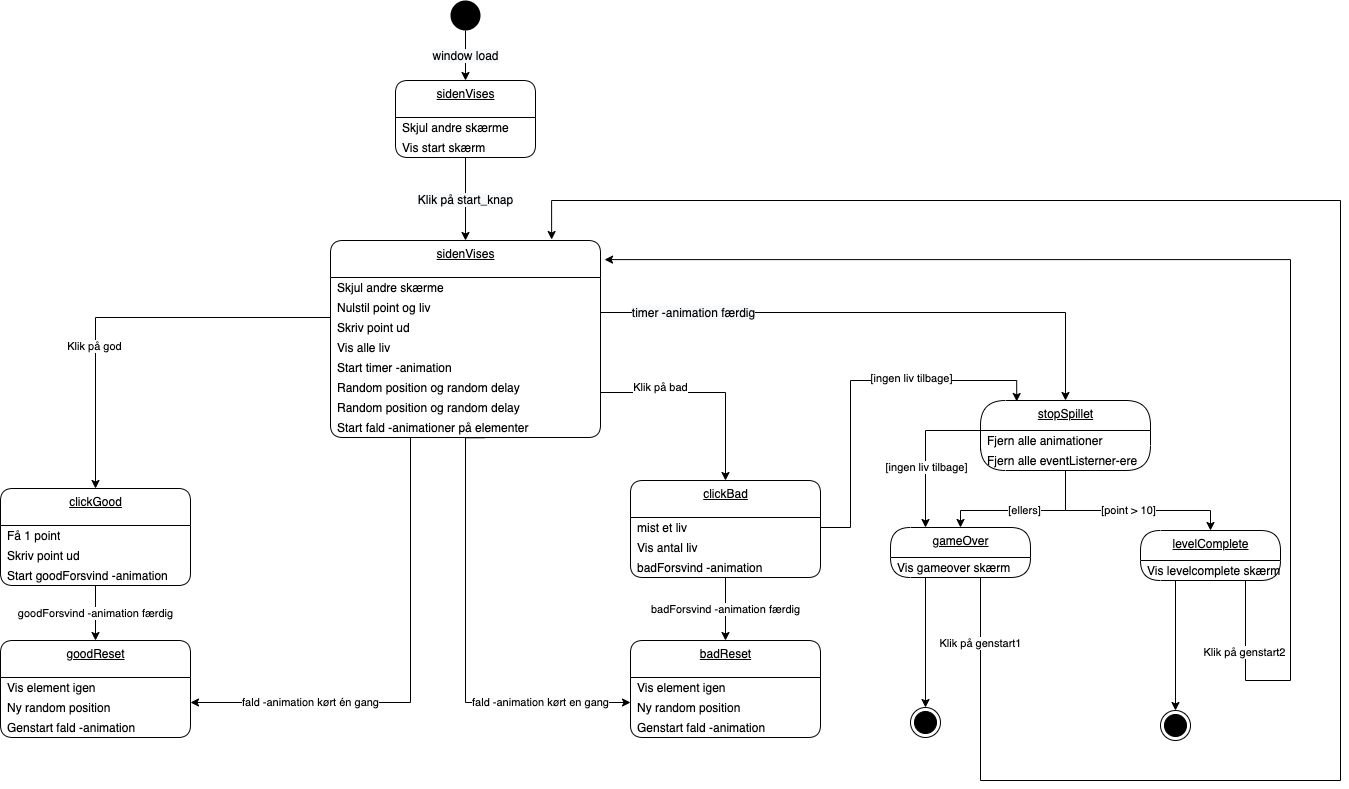

The diagram above was exported from draw.io. Its source (the exported page's mxGraphModel, read from the mxfile embedded in the PNG):
<mxGraphModel dx="652" dy="520" grid="1" gridSize="10" guides="1" tooltips="1" connect="1" arrows="1" fold="1" page="1" pageScale="1" pageWidth="827" pageHeight="1169" math="0" shadow="0">
  <root>
    <mxCell id="0" />
    <mxCell id="1" parent="0" />
    <mxCell id="23" value="&lt;span style=&quot;font-size: 12px ; background-color: rgb(248 , 249 , 250)&quot;&gt;window load&lt;/span&gt;" style="edgeStyle=orthogonalEdgeStyle;rounded=0;orthogonalLoop=1;jettySize=auto;html=1;exitX=0.5;exitY=1;exitDx=0;exitDy=0;entryX=0.5;entryY=0;entryDx=0;entryDy=0;" parent="1" source="2" target="63" edge="1">
      <mxGeometry relative="1" as="geometry">
        <mxPoint x="260" y="80" as="targetPoint" />
      </mxGeometry>
    </mxCell>
    <mxCell id="2" value="" style="ellipse;fillColor=#000000;strokeColor=none;" parent="1" vertex="1">
      <mxGeometry x="460" width="30" height="30" as="geometry" />
    </mxCell>
    <mxCell id="25" value="sidenVises" style="swimlane;fontStyle=4;align=center;verticalAlign=top;childLayout=stackLayout;horizontal=1;startSize=37;horizontalStack=0;resizeParent=1;resizeParentMax=0;resizeLast=0;collapsible=0;marginBottom=0;html=1;rounded=1;absoluteArcSize=1;arcSize=25;" parent="1" vertex="1">
      <mxGeometry x="340" y="240" width="270" height="197" as="geometry" />
    </mxCell>
    <mxCell id="26" value="Skjul andre skærme" style="fillColor=none;strokeColor=none;align=left;verticalAlign=middle;spacingLeft=5;" parent="25" vertex="1">
      <mxGeometry y="37" width="270" height="20" as="geometry" />
    </mxCell>
    <mxCell id="46" value="Nulstil point og liv" style="fillColor=none;strokeColor=none;align=left;verticalAlign=middle;spacingLeft=5;" parent="25" vertex="1">
      <mxGeometry y="57" width="270" height="20" as="geometry" />
    </mxCell>
    <mxCell id="47" value="Skriv point ud" style="fillColor=none;strokeColor=none;align=left;verticalAlign=middle;spacingLeft=5;" parent="25" vertex="1">
      <mxGeometry y="77" width="270" height="20" as="geometry" />
    </mxCell>
    <mxCell id="48" value="Vis alle liv" style="fillColor=none;strokeColor=none;align=left;verticalAlign=middle;spacingLeft=5;" parent="25" vertex="1">
      <mxGeometry y="97" width="270" height="20" as="geometry" />
    </mxCell>
    <mxCell id="49" value="Start timer -animation" style="fillColor=none;strokeColor=none;align=left;verticalAlign=middle;spacingLeft=5;" parent="25" vertex="1">
      <mxGeometry y="117" width="270" height="20" as="geometry" />
    </mxCell>
    <mxCell id="50" value="Random position og random delay" style="fillColor=none;strokeColor=none;align=left;verticalAlign=middle;spacingLeft=5;" parent="25" vertex="1">
      <mxGeometry y="137" width="270" height="20" as="geometry" />
    </mxCell>
    <mxCell id="51" value="Random position og random delay" style="fillColor=none;strokeColor=none;align=left;verticalAlign=middle;spacingLeft=5;" parent="25" vertex="1">
      <mxGeometry y="157" width="270" height="20" as="geometry" />
    </mxCell>
    <mxCell id="52" value="Start fald -animationer på elementer" style="fillColor=none;strokeColor=none;align=left;verticalAlign=middle;spacingLeft=5;" parent="25" vertex="1">
      <mxGeometry y="177" width="270" height="20" as="geometry" />
    </mxCell>
    <mxCell id="53" value="&lt;span style=&quot;font-size: 12px ; background-color: rgb(248 , 249 , 250)&quot;&gt;Klik på start_knap&lt;/span&gt;" style="edgeStyle=orthogonalEdgeStyle;rounded=0;orthogonalLoop=1;jettySize=auto;html=1;exitX=0.5;exitY=1;exitDx=0;exitDy=0;entryX=0.5;entryY=0;entryDx=0;entryDy=0;" parent="1" source="65" target="25" edge="1">
      <mxGeometry relative="1" as="geometry">
        <mxPoint x="260" y="157" as="sourcePoint" />
      </mxGeometry>
    </mxCell>
    <mxCell id="55" value="clickGood" style="swimlane;fontStyle=4;align=center;verticalAlign=top;childLayout=stackLayout;horizontal=1;startSize=37;horizontalStack=0;resizeParent=1;resizeParentMax=0;resizeLast=0;collapsible=0;marginBottom=0;html=1;rounded=1;absoluteArcSize=1;arcSize=25;" parent="1" vertex="1">
      <mxGeometry x="10" y="488" width="190" height="97" as="geometry" />
    </mxCell>
    <mxCell id="56" value="Få 1 point" style="fillColor=none;strokeColor=none;align=left;verticalAlign=middle;spacingLeft=5;" parent="55" vertex="1">
      <mxGeometry y="37" width="190" height="20" as="geometry" />
    </mxCell>
    <mxCell id="57" value="Skriv point ud" style="fillColor=none;strokeColor=none;align=left;verticalAlign=middle;spacingLeft=5;" parent="55" vertex="1">
      <mxGeometry y="57" width="190" height="20" as="geometry" />
    </mxCell>
    <mxCell id="58" value="Start goodForsvind -animation" style="fillColor=none;strokeColor=none;align=left;verticalAlign=middle;spacingLeft=5;" parent="55" vertex="1">
      <mxGeometry y="77" width="190" height="20" as="geometry" />
    </mxCell>
    <mxCell id="63" value="sidenVises" style="swimlane;fontStyle=4;align=center;verticalAlign=top;childLayout=stackLayout;horizontal=1;startSize=37;horizontalStack=0;resizeParent=1;resizeParentMax=0;resizeLast=0;collapsible=0;marginBottom=0;html=1;rounded=1;absoluteArcSize=1;arcSize=25;" parent="1" vertex="1">
      <mxGeometry x="405" y="80" width="140" height="77" as="geometry" />
    </mxCell>
    <mxCell id="64" value="Skjul andre skærme" style="fillColor=none;strokeColor=none;align=left;verticalAlign=middle;spacingLeft=5;" parent="63" vertex="1">
      <mxGeometry y="37" width="140" height="20" as="geometry" />
    </mxCell>
    <mxCell id="65" value="Vis start skærm" style="fillColor=none;strokeColor=none;align=left;verticalAlign=middle;spacingLeft=5;" parent="63" vertex="1">
      <mxGeometry y="57" width="140" height="20" as="geometry" />
    </mxCell>
    <mxCell id="68" value="goodReset" style="swimlane;fontStyle=4;align=center;verticalAlign=top;childLayout=stackLayout;horizontal=1;startSize=37;horizontalStack=0;resizeParent=1;resizeParentMax=0;resizeLast=0;collapsible=0;marginBottom=0;html=1;rounded=1;absoluteArcSize=1;arcSize=25;" parent="1" vertex="1">
      <mxGeometry x="10" y="640" width="190" height="97" as="geometry" />
    </mxCell>
    <mxCell id="69" value="Vis element igen" style="fillColor=none;strokeColor=none;align=left;verticalAlign=middle;spacingLeft=5;" parent="68" vertex="1">
      <mxGeometry y="37" width="190" height="20" as="geometry" />
    </mxCell>
    <mxCell id="70" value="Ny random position" style="fillColor=none;strokeColor=none;align=left;verticalAlign=middle;spacingLeft=5;" parent="68" vertex="1">
      <mxGeometry y="57" width="190" height="20" as="geometry" />
    </mxCell>
    <mxCell id="71" value="Genstart fald -animation" style="fillColor=none;strokeColor=none;align=left;verticalAlign=middle;spacingLeft=5;" parent="68" vertex="1">
      <mxGeometry y="77" width="190" height="20" as="geometry" />
    </mxCell>
    <mxCell id="72" value="goodForsvind -animation færdig" style="edgeStyle=orthogonalEdgeStyle;rounded=0;orthogonalLoop=1;jettySize=auto;html=1;exitX=0.5;exitY=1;exitDx=0;exitDy=0;entryX=0.5;entryY=0;entryDx=0;entryDy=0;" parent="1" source="58" target="68" edge="1">
      <mxGeometry relative="1" as="geometry" />
    </mxCell>
    <mxCell id="73" value="Klik på god" style="edgeStyle=orthogonalEdgeStyle;rounded=0;orthogonalLoop=1;jettySize=auto;html=1;exitX=0;exitY=0;exitDx=0;exitDy=0;entryX=0.5;entryY=0;entryDx=0;entryDy=0;" parent="1" source="48" target="55" edge="1">
      <mxGeometry x="0.3336" relative="1" as="geometry">
        <mxPoint x="-1" as="offset" />
      </mxGeometry>
    </mxCell>
    <mxCell id="74" value="fald -animation kørt én gang" style="edgeStyle=orthogonalEdgeStyle;rounded=0;orthogonalLoop=1;jettySize=auto;html=1;exitX=0.5;exitY=1;exitDx=0;exitDy=0;entryX=1;entryY=0.25;entryDx=0;entryDy=0;" parent="1" source="52" target="70" edge="1">
      <mxGeometry x="0.5556" relative="1" as="geometry">
        <Array as="points">
          <mxPoint x="420" y="437" />
          <mxPoint x="420" y="702" />
        </Array>
        <mxPoint as="offset" />
      </mxGeometry>
    </mxCell>
    <mxCell id="75" value="clickBad" style="swimlane;fontStyle=4;align=center;verticalAlign=top;childLayout=stackLayout;horizontal=1;startSize=37;horizontalStack=0;resizeParent=1;resizeParentMax=0;resizeLast=0;collapsible=0;marginBottom=0;html=1;rounded=1;absoluteArcSize=1;arcSize=25;" parent="1" vertex="1">
      <mxGeometry x="640" y="480" width="190" height="97" as="geometry" />
    </mxCell>
    <mxCell id="76" value="mist et liv" style="fillColor=none;strokeColor=none;align=left;verticalAlign=middle;spacingLeft=5;" parent="75" vertex="1">
      <mxGeometry y="37" width="190" height="20" as="geometry" />
    </mxCell>
    <mxCell id="77" value="Vis antal liv" style="fillColor=none;strokeColor=none;align=left;verticalAlign=middle;spacingLeft=5;" parent="75" vertex="1">
      <mxGeometry y="57" width="190" height="20" as="geometry" />
    </mxCell>
    <mxCell id="78" value="badForsvind -animation" style="fillColor=none;strokeColor=none;align=left;verticalAlign=middle;spacingLeft=5;" parent="75" vertex="1">
      <mxGeometry y="77" width="190" height="20" as="geometry" />
    </mxCell>
    <mxCell id="79" value="badReset" style="swimlane;fontStyle=4;align=center;verticalAlign=top;childLayout=stackLayout;horizontal=1;startSize=37;horizontalStack=0;resizeParent=1;resizeParentMax=0;resizeLast=0;collapsible=0;marginBottom=0;html=1;rounded=1;absoluteArcSize=1;arcSize=25;" parent="1" vertex="1">
      <mxGeometry x="640" y="640" width="190" height="97" as="geometry" />
    </mxCell>
    <mxCell id="80" value="Vis element igen" style="fillColor=none;strokeColor=none;align=left;verticalAlign=middle;spacingLeft=5;" parent="79" vertex="1">
      <mxGeometry y="37" width="190" height="20" as="geometry" />
    </mxCell>
    <mxCell id="81" value="Ny random position" style="fillColor=none;strokeColor=none;align=left;verticalAlign=middle;spacingLeft=5;" parent="79" vertex="1">
      <mxGeometry y="57" width="190" height="20" as="geometry" />
    </mxCell>
    <mxCell id="82" value="Genstart fald -animation" style="fillColor=none;strokeColor=none;align=left;verticalAlign=middle;spacingLeft=5;" parent="79" vertex="1">
      <mxGeometry y="77" width="190" height="20" as="geometry" />
    </mxCell>
    <mxCell id="83" value="badForsvind -animation færdig" style="edgeStyle=orthogonalEdgeStyle;rounded=0;orthogonalLoop=1;jettySize=auto;html=1;exitX=0.5;exitY=1;exitDx=0;exitDy=0;entryX=0.5;entryY=0;entryDx=0;entryDy=0;" parent="1" source="78" target="79" edge="1">
      <mxGeometry relative="1" as="geometry" />
    </mxCell>
    <mxCell id="84" value="Klik på bad" style="edgeStyle=orthogonalEdgeStyle;rounded=0;orthogonalLoop=1;jettySize=auto;html=1;exitX=1;exitY=0.75;exitDx=0;exitDy=0;entryX=0.5;entryY=0;entryDx=0;entryDy=0;" parent="1" source="50" target="75" edge="1">
      <mxGeometry x="-0.4366" y="5" relative="1" as="geometry">
        <mxPoint as="offset" />
      </mxGeometry>
    </mxCell>
    <mxCell id="85" value="fald -animation kørt en gang" style="edgeStyle=orthogonalEdgeStyle;rounded=0;orthogonalLoop=1;jettySize=auto;html=1;exitX=0.571;exitY=1.013;exitDx=0;exitDy=0;entryX=0;entryY=0.25;entryDx=0;entryDy=0;exitPerimeter=0;" parent="1" edge="1">
      <mxGeometry x="0.599" relative="1" as="geometry">
        <mxPoint x="494.1700000000001" y="437.26" as="sourcePoint" />
        <mxPoint x="640" y="702" as="targetPoint" />
        <Array as="points">
          <mxPoint x="475" y="437" />
          <mxPoint x="475" y="702" />
        </Array>
        <mxPoint as="offset" />
      </mxGeometry>
    </mxCell>
    <mxCell id="87" value="&lt;span style=&quot;font-size: 12px ; background-color: rgb(248 , 249 , 250)&quot;&gt;timer -animation færdig&lt;/span&gt;" style="edgeStyle=orthogonalEdgeStyle;rounded=0;orthogonalLoop=1;jettySize=auto;html=1;entryX=0.5;entryY=0;entryDx=0;entryDy=0;exitX=1;exitY=0.75;exitDx=0;exitDy=0;" parent="1" source="46" target="88" edge="1">
      <mxGeometry x="-0.6654" relative="1" as="geometry">
        <mxPoint x="740.0000000000002" y="120" as="sourcePoint" />
        <mxPoint x="765" y="87" as="targetPoint" />
        <mxPoint as="offset" />
      </mxGeometry>
    </mxCell>
    <mxCell id="88" value="stopSpillet" style="swimlane;fontStyle=4;align=center;verticalAlign=top;childLayout=stackLayout;horizontal=1;startSize=30;horizontalStack=0;resizeParent=1;resizeParentMax=0;resizeLast=0;collapsible=0;marginBottom=0;html=1;rounded=1;absoluteArcSize=1;arcSize=50;" parent="1" vertex="1">
      <mxGeometry x="990" y="400" width="170" height="70" as="geometry" />
    </mxCell>
    <mxCell id="89" value="Fjern alle animationer" style="fillColor=none;strokeColor=none;align=left;verticalAlign=middle;spacingLeft=5;" parent="88" vertex="1">
      <mxGeometry y="30" width="170" height="20" as="geometry" />
    </mxCell>
    <mxCell id="90" value="Fjern alle eventListerner-ere" style="fillColor=none;strokeColor=none;align=left;verticalAlign=middle;spacingLeft=5;" parent="88" vertex="1">
      <mxGeometry y="50" width="170" height="20" as="geometry" />
    </mxCell>
    <mxCell id="91" value="[point &amp;gt; 10]" style="edgeStyle=orthogonalEdgeStyle;rounded=0;orthogonalLoop=1;jettySize=auto;html=1;exitX=0.5;exitY=1;exitDx=0;exitDy=0;entryX=0.5;entryY=0;entryDx=0;entryDy=0;" parent="1" source="90" target="92" edge="1">
      <mxGeometry relative="1" as="geometry">
        <mxPoint x="1060" y="520" as="targetPoint" />
        <Array as="points">
          <mxPoint x="1075" y="510" />
          <mxPoint x="1220" y="510" />
        </Array>
      </mxGeometry>
    </mxCell>
    <mxCell id="92" value="levelComplete" style="swimlane;fontStyle=4;align=center;verticalAlign=top;childLayout=stackLayout;horizontal=1;startSize=30;horizontalStack=0;resizeParent=1;resizeParentMax=0;resizeLast=0;collapsible=0;marginBottom=0;html=1;rounded=1;absoluteArcSize=1;arcSize=92;" parent="1" vertex="1">
      <mxGeometry x="1150" y="530" width="140" height="50" as="geometry" />
    </mxCell>
    <mxCell id="93" value="Vis levelcomplete skærm" style="fillColor=none;strokeColor=none;align=left;verticalAlign=middle;spacingLeft=5;" parent="92" vertex="1">
      <mxGeometry y="30" width="140" height="20" as="geometry" />
    </mxCell>
    <mxCell id="94" style="edgeStyle=orthogonalEdgeStyle;rounded=0;orthogonalLoop=1;jettySize=auto;html=1;exitX=0.25;exitY=1;exitDx=0;exitDy=0;entryX=0.5;entryY=0;entryDx=0;entryDy=0;" parent="1" source="93" target="102" edge="1">
      <mxGeometry relative="1" as="geometry">
        <mxPoint x="1185" y="620" as="targetPoint" />
      </mxGeometry>
    </mxCell>
    <mxCell id="95" value="gameOver" style="swimlane;fontStyle=4;align=center;verticalAlign=top;childLayout=stackLayout;horizontal=1;startSize=30;horizontalStack=0;resizeParent=1;resizeParentMax=0;resizeLast=0;collapsible=0;marginBottom=0;html=1;rounded=1;absoluteArcSize=1;arcSize=92;" parent="1" vertex="1">
      <mxGeometry x="900" y="527" width="140" height="50" as="geometry" />
    </mxCell>
    <mxCell id="96" value="Vis gameover skærm" style="fillColor=none;strokeColor=none;align=left;verticalAlign=middle;spacingLeft=5;" parent="95" vertex="1">
      <mxGeometry y="30" width="140" height="20" as="geometry" />
    </mxCell>
    <mxCell id="98" value="[ellers]" style="edgeStyle=orthogonalEdgeStyle;rounded=0;orthogonalLoop=1;jettySize=auto;html=1;exitX=0.5;exitY=1;exitDx=0;exitDy=0;entryX=0.5;entryY=0;entryDx=0;entryDy=0;" parent="1" source="90" target="95" edge="1">
      <mxGeometry relative="1" as="geometry">
        <mxPoint x="974" y="530" as="targetPoint" />
        <Array as="points">
          <mxPoint x="1075" y="510" />
          <mxPoint x="970" y="510" />
        </Array>
      </mxGeometry>
    </mxCell>
    <mxCell id="99" style="edgeStyle=orthogonalEdgeStyle;rounded=0;orthogonalLoop=1;jettySize=auto;html=1;exitX=0;exitY=0;exitDx=0;exitDy=0;entryX=0.25;entryY=0;entryDx=0;entryDy=0;" parent="1" source="90" target="95" edge="1">
      <mxGeometry relative="1" as="geometry">
        <mxPoint x="939" y="530" as="targetPoint" />
      </mxGeometry>
    </mxCell>
    <mxCell id="100" value="[ingen liv tilbage]" style="edgeLabel;html=1;align=center;verticalAlign=middle;resizable=0;points=[];" parent="99" vertex="1" connectable="0">
      <mxGeometry x="0.2849" relative="1" as="geometry">
        <mxPoint as="offset" />
      </mxGeometry>
    </mxCell>
    <mxCell id="101" value="" style="ellipse;html=1;shape=endState;fillColor=#000000;strokeColor=#000000;" parent="1" vertex="1">
      <mxGeometry x="920" y="707" width="30" height="30" as="geometry" />
    </mxCell>
    <mxCell id="102" value="" style="ellipse;html=1;shape=endState;fillColor=#000000;strokeColor=#000000;" parent="1" vertex="1">
      <mxGeometry x="1170" y="710" width="30" height="30" as="geometry" />
    </mxCell>
    <mxCell id="103" value="Klik på genstart1" style="edgeStyle=orthogonalEdgeStyle;rounded=0;orthogonalLoop=1;jettySize=auto;html=1;exitX=0.75;exitY=1;exitDx=0;exitDy=0;entryX=0.819;entryY=-0.005;entryDx=0;entryDy=0;entryPerimeter=0;" parent="1" source="96" target="25" edge="1">
      <mxGeometry x="-0.9176" relative="1" as="geometry">
        <mxPoint x="710" y="263" as="targetPoint" />
        <Array as="points">
          <mxPoint x="990" y="577" />
          <mxPoint x="990" y="780" />
          <mxPoint x="1350" y="780" />
          <mxPoint x="1350" y="200" />
          <mxPoint x="561" y="200" />
        </Array>
        <mxPoint y="-1" as="offset" />
      </mxGeometry>
    </mxCell>
    <mxCell id="104" value="Klik på genstart2" style="edgeStyle=orthogonalEdgeStyle;rounded=0;orthogonalLoop=1;jettySize=auto;html=1;exitX=0.75;exitY=1;exitDx=0;exitDy=0;entryX=1.015;entryY=0.097;entryDx=0;entryDy=0;entryPerimeter=0;" parent="1" source="93" target="25" edge="1">
      <mxGeometry x="-0.8851" relative="1" as="geometry">
        <mxPoint x="1255" y="780" as="targetPoint" />
        <Array as="points">
          <mxPoint x="1255" y="680" />
          <mxPoint x="1300" y="680" />
          <mxPoint x="1300" y="259" />
        </Array>
        <mxPoint x="-1" as="offset" />
      </mxGeometry>
    </mxCell>
    <mxCell id="109" style="edgeStyle=orthogonalEdgeStyle;rounded=0;orthogonalLoop=1;jettySize=auto;html=1;exitX=0.25;exitY=1;exitDx=0;exitDy=0;entryX=0.5;entryY=0;entryDx=0;entryDy=0;" parent="1" source="96" target="101" edge="1">
      <mxGeometry relative="1" as="geometry" />
    </mxCell>
    <mxCell id="110" style="edgeStyle=orthogonalEdgeStyle;rounded=0;orthogonalLoop=1;jettySize=auto;html=1;exitX=1;exitY=0.5;exitDx=0;exitDy=0;entryX=0.213;entryY=0.014;entryDx=0;entryDy=0;entryPerimeter=0;" parent="1" source="76" target="88" edge="1">
      <mxGeometry relative="1" as="geometry">
        <Array as="points">
          <mxPoint x="860" y="527" />
          <mxPoint x="860" y="380" />
          <mxPoint x="1026" y="380" />
        </Array>
      </mxGeometry>
    </mxCell>
    <mxCell id="111" value="[ingen liv tilbage]" style="edgeLabel;html=1;align=center;verticalAlign=middle;resizable=0;points=[];" parent="110" vertex="1" connectable="0">
      <mxGeometry x="-0.0005" y="1" relative="1" as="geometry">
        <mxPoint x="55" y="-2" as="offset" />
      </mxGeometry>
    </mxCell>
  </root>
</mxGraphModel>